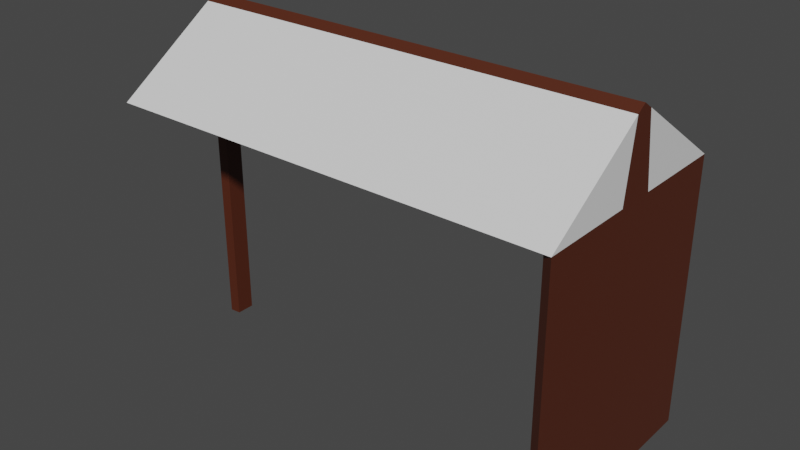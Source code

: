 # Source: Bus_stop.blend  (saved by Blender 2.93.21; exported with 4.5.12 LTS)
import bpy
from mathutils import Matrix  # noqa: F401  (used for matrix-valued properties, if any)

bpy.ops.wm.read_factory_settings(use_empty=True)
scene = bpy.context.scene
scene.name = 'Scene'

# ---- collections
col_collection = bpy.data.collections.new('Collection'); scene.collection.children.link(col_collection)

# ---- materials (node trees are filled in below, after node groups)
mat_bus_stop_glass = bpy.data.materials.new('Bus_stop_glass')
mat_bus_stop_glass.use_transparent_shadow = False
mat_bus_main = bpy.data.materials.new('Bus_main')
mat_bus_main.use_transparent_shadow = False

# ---- material node trees
mat_bus_stop_glass.use_nodes = True; mat_bus_stop_glass.node_tree.nodes.clear()
_N = mat_bus_stop_glass.node_tree.nodes; _L = mat_bus_stop_glass.node_tree.links
n0 = _N.new('ShaderNodeBsdfPrincipled'); n0.name = 'Principled BSDF'; n0.location = (10, 300)
n0.distribution = 'GGX'
n0.subsurface_method = 'BURLEY'
n0.inputs[3].default_value = 1.45
n0.inputs[27].default_value = (0.0, 0.0, 0.0, 1.0)
n0.inputs[28].default_value = 1.0
n1 = _N.new('ShaderNodeOutputMaterial'); n1.name = 'Material Output'; n1.location = (300, 300)
_L.new(n0.outputs[0], n1.inputs[0])
n1.is_active_output = True
mat_bus_main.use_nodes = True; mat_bus_main.node_tree.nodes.clear()
_N = mat_bus_main.node_tree.nodes; _L = mat_bus_main.node_tree.links
n0 = _N.new('ShaderNodeBsdfPrincipled'); n0.name = 'Principled BSDF'; n0.location = (10, 300)
n0.distribution = 'GGX'
n0.subsurface_method = 'BURLEY'
n0.inputs[0].default_value = (0.08353, 0.01865, 0.007131, 1.0)
n0.inputs[3].default_value = 1.45
n0.inputs[27].default_value = (0.0, 0.0, 0.0, 1.0)
n0.inputs[28].default_value = 1.0
n1 = _N.new('ShaderNodeOutputMaterial'); n1.name = 'Material Output'; n1.location = (300, 300)
_L.new(n0.outputs[0], n1.inputs[0])
n1.is_active_output = True

# ---- world
world_world = bpy.data.worlds.new('World'); scene.world = world_world
world_world.use_nodes = True; world_world.node_tree.nodes.clear()
_N = world_world.node_tree.nodes; _L = world_world.node_tree.links
n0 = _N.new('ShaderNodeOutputWorld'); n0.name = 'World Output'; n0.location = (300, 300)
n1 = _N.new('ShaderNodeBackground'); n1.name = 'Background'; n1.location = (10, 300)
n1.inputs[0].default_value = (0.05088, 0.05088, 0.05088, 1.0)
_L.new(n1.outputs[0], n0.inputs[0])
n0.is_active_output = True
world_world.color = (0.05088, 0.05088, 0.05088)
world_world.use_sun_shadow = False
world_world.sun_shadow_jitter_overblur = 0.0

# ---- meshes
me_cube = bpy.data.meshes.new('Cube')
me_cube.from_pydata([(-1.0, -1.0, 0.0004051), (-1.0, 1.0, 0.0004051), (1.0, -1.0, 0.0004051), (1.0, 1.0, 0.0004051), (-1.0, 0.0, 0.0004051), (-1.0, 0.0, 1.0), (1.0, 0.0, 0.0004051), (1.0, 0.0, 1.0), (-0.9521, 0.0, 0.9339), (0.9521, 0.0, 0.9339), (-0.9521, 0.0, 0.0004051), (0.9521, -0.9338, 0.0004051), (0.9521, 0.0, 0.0004051), (-0.9521, -0.9338, 0.0004051), (0.9521, 0.9338, 0.0004051), (-0.9521, 0.9338, 0.0004051), (0.0, -1.0, 0.0004051), (0.0, 1.0, 0.0004051), (0.0, 0.0, 1.0), (-0.5, -1.0, 0.0004051), (-0.5, 1.0, 0.0004051), (-0.5, 0.0, 1.0), (0.5, -1.0, 0.0004051), (0.5, 1.0, 0.0004051), (0.5, 0.0, 1.0), (0.75, -1.0, 0.0004051), (0.75, 1.0, 0.0004051), (0.75, 0.0, 1.0), (-0.75, -1.0, 0.0004051), (-0.75, 1.0, 0.0004051), (-0.75, 0.0, 1.0), (-1.0, 0.5, 0.5002), (1.0, 0.5, 0.5002), (0.0, 0.5, 0.5002), (-0.5, 0.5, 0.5002), (0.5, 0.5, 0.5002), (0.75, 0.5, 0.5002), (-0.75, 0.5, 0.5002), (-1.0, -0.5, 0.5002), (1.0, -0.5, 0.5002), (0.0, -0.5, 0.5002), (-0.5, -0.5, 0.5002), (0.5, -0.5, 0.5002), (0.75, -0.5, 0.5002), (-0.75, -0.5, 0.5002), (-1.0, -0.08152, 0.9185), (1.0, -0.163, 0.0004051), (-1.0, -0.09211, 0.0004051), (1.0, -0.08152, 0.9185), (0.0, -0.08152, 0.9185), (-0.5, -0.08152, 0.9185), (0.5, -0.08152, 0.9185), (0.75, -0.08152, 0.9185), (-0.75, -0.08152, 0.9185), (-1.0, 0.08396, 0.0004051), (-1.0, 0.08696, 0.9131), (1.0, 0.1739, 0.0004051), (1.0, 0.08696, 0.9131), (0.0, 0.08696, 0.9131), (-0.5, 0.08696, 0.9131), (0.5, 0.08696, 0.9131), (0.75, 0.08696, 0.9131), (-0.75, 0.08696, 0.9131), (1.0, 1.0, -3.439), (1.0, -1.0, -3.439), (0.9521, -0.9338, -3.439), (0.9521, 0.9338, -3.439), (1.0, 0.0, 0.0004051), (0.9521, 0.0, 0.0004051), (1.0, 0.0, -3.439), (0.9521, 0.0, -3.439), (-1.0, 0.0, 0.0004051), (-0.9521, 0.0, 0.0004051), (-1.0, 0.0, -3.439), (-0.9521, 0.0, -3.439), (-1.0, -0.09211, -3.439), (-0.9521, -0.08601, 0.0004051), (-0.9521, -0.08601, -3.439), (-0.9521, 0.0784, 0.0004051), (-0.9521, 0.0784, -3.439), (-1.0, 0.08396, -3.439), (1.0, -0.5, 0.0004051), (1.0, -0.5, -3.439), (0.9521, -0.4669, 0.0004051), (0.9521, -0.4669, -3.439), (0.9521, 0.4669, 0.0004051), (0.9521, 0.4669, -3.439), (1.0, 0.5, 0.0004051), (1.0, 0.5, -3.439)], [], [(54, 55, 31, 1), (46, 48, 39, 2), (44, 38, 0, 28), (62, 55, 5, 30), (56, 57, 7, 6), (47, 45, 5, 4), (15, 8, 10), (12, 11, 9), (13, 8, 9, 11), (9, 8, 15, 14), (9, 14, 12), (10, 8, 13), (60, 58, 18, 24), (42, 40, 16, 22), (58, 59, 21, 18), (40, 41, 19, 16), (43, 42, 22, 25), (61, 60, 24, 27), (57, 61, 27, 7), (39, 43, 25, 2), (59, 62, 30, 21), (41, 44, 28, 19), (20, 29, 37, 34), (3, 26, 36, 32), (26, 23, 35, 36), (17, 20, 34, 33), (23, 17, 33, 35), (29, 1, 31, 37), (50, 53, 44, 41), (48, 52, 43, 39), (52, 51, 42, 43), (49, 50, 41, 40), (51, 49, 40, 42), (53, 45, 38, 44), (30, 5, 45, 53), (24, 18, 49, 51), (18, 21, 50, 49), (27, 24, 51, 52), (7, 27, 52, 48), (21, 30, 53, 50), (0, 38, 45, 47), (6, 7, 48, 46), (34, 37, 62, 59), (32, 36, 61, 57), (36, 35, 60, 61), (33, 34, 59, 58), (35, 33, 58, 60), (3, 32, 57, 56), (37, 31, 55, 62), (4, 5, 55, 54), (11, 2, 0, 13), (82, 64, 65, 84), (14, 3, 63, 66), (2, 11, 65, 64), (85, 14, 66, 86), (81, 2, 64, 82), (87, 67, 69, 88), (83, 68, 70, 84), (88, 69, 70, 86), (47, 71, 73, 75), (75, 73, 74, 77), (78, 72, 74, 79), (72, 76, 77, 74), (71, 54, 80, 73), (73, 80, 79, 74), (11, 83, 84, 65), (67, 81, 82, 69), (69, 82, 84, 70), (63, 88, 86, 66), (3, 87, 88, 63), (68, 85, 86, 70), (77, 76, 47, 75), (79, 80, 54, 78), (54, 1, 15, 78), (47, 76, 13, 0)])
me_cube.polygons.foreach_set('material_index', [0, 0, 0, 1, 1, 1, 0, 0, 0, 0, 0, 0, 1, 0, 1, 0, 0, 1, 1, 0, 1, 0, 0, 0, 0, 0, 0, 0, 0, 0, 0, 0, 0, 0, 1, 1, 1, 1, 1, 1, 0, 1, 0, 0, 0, 0, 0, 0, 0, 1, 0, 0, 1, 1, 1, 1, 1, 1, 0, 1, 0, 1, 1, 1, 0, 1, 1, 0, 0, 1, 1, 1, 1, 0, 0])
_uv = me_cube.uv_layers.new(name='UVMap')
_uv.uv.foreach_set('vector', [0.5001, 0.1467, 0.6141, 0.1359, 0.5625, 0.1875, 0.5001, 0.25, 0.5001, 0.6454, 0.6148, 0.6352, 0.5625, 0.6875, 0.5001, 0.75, 0.8438, 0.6875, 0.875, 0.6875, 0.875, 0.75, 0.8438, 0.75, 0.8438, 0.6141, 0.875, 0.6141, 0.875, 0.625, 0.8438, 0.625, 0.5218, 0.6033, 0.625, 0.6141, 0.625, 0.625, 0.5001, 0.625, 0.5204, 0.1046, 0.625, 0.1148, 0.625, 0.125, 0.5001, 0.125, 0.5024, 0.2476, 0.625, 0.125, 0.5024, 0.125, 0.5024, 0.625, 0.5024, 0.7476, 0.625, 0.625, 0.875, 0.7476, 0.875, 0.625, 0.625, 0.625, 0.625, 0.7476, 0.625, 0.625, 0.875, 0.625, 0.875, 0.5024, 0.625, 0.5024, 0.625, 0.625, 0.625, 0.5024, 0.5024, 0.625, 0.5024, 0.125, 0.625, 0.125, 0.625, 0.002394, 0.6875, 0.6141, 0.75, 0.6141, 0.75, 0.625, 0.6875, 0.625, 0.6875, 0.6875, 0.75, 0.6875, 0.75, 0.75, 0.6875, 0.75, 0.75, 0.6141, 0.8125, 0.6141, 0.8125, 0.625, 0.75, 0.625, 0.75, 0.6875, 0.8125, 0.6875, 0.8125, 0.75, 0.75, 0.75, 0.6562, 0.6875, 0.6875, 0.6875, 0.6875, 0.75, 0.6562, 0.75, 0.6562, 0.6141, 0.6875, 0.6141, 0.6875, 0.625, 0.6562, 0.625, 0.625, 0.6141, 0.6562, 0.6141, 0.6562, 0.625, 0.625, 0.625, 0.625, 0.6875, 0.6562, 0.6875, 0.6562, 0.75, 0.625, 0.75, 0.8125, 0.6141, 0.8438, 0.6141, 0.8438, 0.625, 0.8125, 0.625, 0.8125, 0.6875, 0.8438, 0.6875, 0.8438, 0.75, 0.8125, 0.75, 0.8125, 0.5, 0.8438, 0.5, 0.8438, 0.5625, 0.8125, 0.5625, 0.625, 0.5, 0.6562, 0.5, 0.6562, 0.5625, 0.625, 0.5625, 0.6562, 0.5, 0.6875, 0.5, 0.6875, 0.5625, 0.6562, 0.5625, 0.75, 0.5, 0.8125, 0.5, 0.8125, 0.5625, 0.75, 0.5625, 0.6875, 0.5, 0.75, 0.5, 0.75, 0.5625, 0.6875, 0.5625, 0.8438, 0.5, 0.875, 0.5, 0.875, 0.5625, 0.8438, 0.5625, 0.8125, 0.6352, 0.8438, 0.6352, 0.8438, 0.6875, 0.8125, 0.6875, 0.625, 0.6352, 0.6562, 0.6352, 0.6562, 0.6875, 0.625, 0.6875, 0.6562, 0.6352, 0.6875, 0.6352, 0.6875, 0.6875, 0.6562, 0.6875, 0.75, 0.6352, 0.8125, 0.6352, 0.8125, 0.6875, 0.75, 0.6875, 0.6875, 0.6352, 0.75, 0.6352, 0.75, 0.6875, 0.6875, 0.6875, 0.8438, 0.6352, 0.875, 0.6352, 0.875, 0.6875, 0.8438, 0.6875, 0.8438, 0.625, 0.875, 0.625, 0.875, 0.6352, 0.8438, 0.6352, 0.6875, 0.625, 0.75, 0.625, 0.75, 0.6352, 0.6875, 0.6352, 0.75, 0.625, 0.8125, 0.625, 0.8125, 0.6352, 0.75, 0.6352, 0.6562, 0.625, 0.6875, 0.625, 0.6875, 0.6352, 0.6562, 0.6352, 0.625, 0.625, 0.6562, 0.625, 0.6562, 0.6352, 0.625, 0.6352, 0.8125, 0.625, 0.8438, 0.625, 0.8438, 0.6352, 0.8125, 0.6352, 0.625, 0.0, 0.625, 0.0625, 0.625, 0.1148, 0.5204, 0.1046, 0.5001, 0.625, 0.625, 0.625, 0.6148, 0.6352, 0.5001, 0.6454, 0.8125, 0.5625, 0.8438, 0.5625, 0.8438, 0.6141, 0.8125, 0.6141, 0.625, 0.5625, 0.6562, 0.5625, 0.6562, 0.6141, 0.625, 0.6141, 0.6562, 0.5625, 0.6875, 0.5625, 0.6875, 0.6141, 0.6562, 0.6141, 0.75, 0.5625, 0.8125, 0.5625, 0.8125, 0.6141, 0.75, 0.6141, 0.6875, 0.5625, 0.75, 0.5625, 0.75, 0.6141, 0.6875, 0.6141, 0.625, 0.5, 0.625, 0.5625, 0.625, 0.6141, 0.5218, 0.6033, 0.8438, 0.5625, 0.875, 0.5625, 0.875, 0.6141, 0.8438, 0.6141, 0.5001, 0.125, 0.625, 0.125, 0.6141, 0.1359, 0.5001, 0.1467, 0.0, 0.0, 0.0, 0.0, 0.0, 0.0, 0.875, 0.7476, 0.0, 0.0, 0.0, 0.0, 0.0, 0.0, 0.0, 0.0, 0.0, 0.0, 0.0, 0.0, 0.0, 0.0, 0.0, 0.0, 0.0, 0.0, 0.0, 0.0, 0.0, 0.0, 0.0, 0.0, 0.0, 0.0, 0.0, 0.0, 0.0, 0.0, 0.0, 0.0, 0.0, 0.0, 0.0, 0.0, 0.0, 0.0, 0.0, 0.0, 0.0, 0.0, 0.0, 0.0, 0.0, 0.0, 0.0, 0.0, 0.0, 0.0, 0.0, 0.0, 0.0, 0.0, 0.0, 0.0, 0.0, 0.0, 0.0, 0.0, 0.0, 0.0, 0.0, 0.0, 0.0, 0.0, 0.0, 0.0, 0.0, 0.0, 0.0, 0.0, 0.0, 0.0, 0.0, 0.0, 0.4375, 0.3738, 0.4778, 0.4082, 0.0, 0.0, 0.0, 0.0, 0.0, 0.0, 0.0, 0.0, 0.0, 0.0, 0.0, 0.0, 0.0, 0.0, 0.0, 0.0, 0.0, 0.0, 0.0, 0.0, 0.0, 0.0, 0.0, 0.0, 0.0, 0.0, 0.0, 0.0, 0.4008, 0.3424, 0.4375, 0.3738, 0.0, 0.0, 0.0, 0.0, 0.0, 0.0, 0.0, 0.0, 0.0, 0.0, 0.0, 0.0, 0.0, 0.0, 0.0, 0.0, 0.0, 0.0, 0.0, 0.0, 0.0, 0.0, 0.0, 0.0, 0.0, 0.0, 0.0, 0.0, 0.0, 0.0, 0.0, 0.0, 0.0, 0.0, 0.0, 0.0, 0.0, 0.0, 0.0, 0.0, 0.0, 0.0, 0.0, 0.0, 0.0, 0.0, 0.0, 0.0, 0.0, 0.0, 0.0, 0.0, 0.0, 0.0, 0.0, 0.0, 0.4008, 0.3424, 0.0, 0.0, 0.0, 0.0, 0.0, 0.0, 0.0, 0.0, 0.5001, 0.25, 0.0, 0.0, 0.0, 0.0, 0.0, 0.0, 0.0, 0.0, 0.875, 0.7476, 0.0, 0.0])
me_cube.materials.append(mat_bus_stop_glass)
me_cube.materials.append(mat_bus_main)
me_cube.use_remesh_fix_poles = True
me_cube.use_remesh_preserve_attributes = False
me_cube.update()

# ---- objects
ob_cube = bpy.data.objects.new('Cube', me_cube)

# ---- transforms, parenting, visibility, modifiers, constraints
ob_cube.location = (0.0, 0.0, 2.348)
ob_cube.scale = (1.997, 1.0, 0.6829)

# ---- collection membership
col_collection.objects.link(ob_cube)

# ---- scene / render settings (as saved in the file)
scene.frame_start = 1; scene.frame_end = 250; scene.frame_set(1)
scene.render.engine = 'BLENDER_EEVEE_NEXT'
scene.cycles.use_denoising = False
scene.cycles.samples = 128
scene.cycles.sampling_pattern = 'TABULATED_SOBOL'
scene.cycles.use_adaptive_sampling = False
scene.cycles.use_light_tree = False
scene.view_settings.view_transform = 'Filmic'
bpy.context.view_layer.update()

# ---- added for rendering (the .blend has no active camera and no usable light): camera, sun
cam_auto = bpy.data.cameras.new('AutoCamera')
cam_auto.lens = 50.0
cam_auto.sensor_width = 36.0
cam_auto.clip_end = 1000.0
ob_auto_camera = bpy.data.objects.new('AutoCamera', cam_auto)
scene.collection.objects.link(ob_auto_camera)
ob_auto_camera.location = (4.99466, -5.9936, 5.51138)
ob_auto_camera.rotation_euler = (1.09748, -7.21219e-08, 0.694738)
scene.camera = ob_auto_camera
light_auto_sun = bpy.data.lights.new('AutoSun', 'SUN')
light_auto_sun.energy = 3.0
light_auto_sun.angle = 0.0523599
ob_auto_sun = bpy.data.objects.new('AutoSun', light_auto_sun)
scene.collection.objects.link(ob_auto_sun)
ob_auto_sun.rotation_euler = (0.872665, 0.174533, 0.523599)
bpy.context.view_layer.update()

